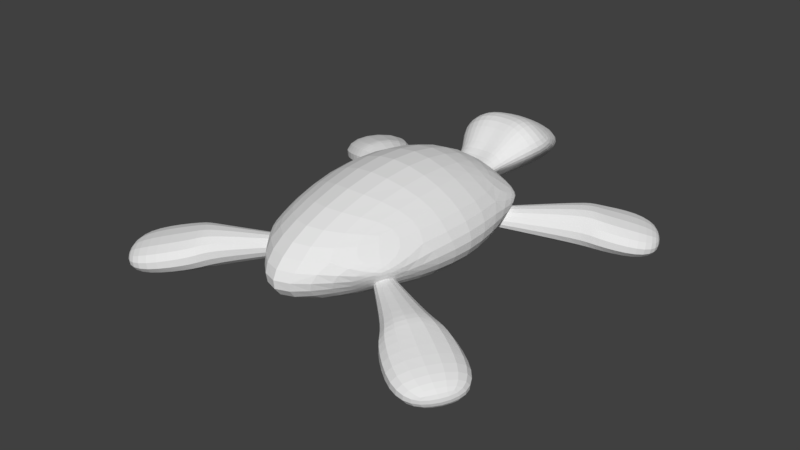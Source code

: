 # Source: turtle.blend  (saved by Blender 2.78.0; exported with 4.5.12 LTS)
import bpy
from mathutils import Matrix  # noqa: F401  (used for matrix-valued properties, if any)

bpy.ops.wm.read_factory_settings(use_empty=True)
scene = bpy.context.scene
scene.name = 'Scene'

# ---- collections
col_collection_1 = bpy.data.collections.new('Collection 1'); scene.collection.children.link(col_collection_1)

# ---- world
world_world = bpy.data.worlds.new('World'); scene.world = world_world
world_world.color = (0.05088, 0.05088, 0.05088)
world_world.use_sun_shadow = False
world_world.sun_shadow_jitter_overblur = 0.0
world_world.cycles.sampling_method = 'MANUAL'

# ---- meshes
me_cube_023 = bpy.data.meshes.new('Cube.023')
me_cube_023.from_pydata([(0.7363, 0.4856, -0.1924), (0.301, 0.3796, -0.03797), (0.2427, 0.4631, -0.04409), (0.2193, 0.4098, -0.1331), (0.2761, 0.325, -0.1264), (0.6816, 0.5715, 0.00598), (0.5431, 0.7698, -0.01765), (0.6766, 0.4997, -0.1964), (0.546, 0.7043, -0.223), (0.735, 0.5515, -0.005253), (0.5444, 0.8233, -0.03743), (0.5508, 0.7663, -0.2246), (0.9293, 0.6544, -0.06045), (0.7066, 0.9808, -0.08385), (0.9386, 0.5822, -0.233), (0.7147, 0.9155, -0.2563), (0.9674, 0.7788, -0.1289), (0.8558, 0.943, -0.1406), (0.9718, 0.7437, -0.2152), (0.8601, 0.9094, -0.2269), (0.5128, -0.8093, -0.03743), (0.2388, -0.4757, -0.04409), (0.7034, -0.5375, -0.005253), (0.5144, -0.6903, -0.223), (0.2972, -0.3922, -0.03797), (0.6449, -0.4857, -0.1964), (0.5114, -0.7558, -0.01765), (0.6499, -0.5575, 0.00598), (0.2722, -0.3376, -0.1264), (0.2154, -0.4225, -0.1331), (0.7047, -0.4716, -0.1924), (0.5191, -0.7523, -0.2246), (0.9293, -0.6544, -0.06045), (0.7066, -0.9808, -0.08385), (0.9386, -0.5822, -0.233), (0.7147, -0.9155, -0.2563), (0.9674, -0.7788, -0.1289), (0.8558, -0.943, -0.1406), (0.9718, -0.7437, -0.2152), (0.8601, -0.9094, -0.2269), (0.5, -1.927e-08, -1.742e-09), (0.375, -1.941e-08, -0.1875), (0.375, -2.271e-08, 0.1875), (0.2778, 0.4167, 0.1389), (0.3783, 0.4116, -0.01243), (0.2811, 0.5658, -0.01257), (0.3321, 0.5016, 0.04869), (0.2047, 0.4551, -0.1517), (0.3011, 0.3169, -0.1505), (0.2681, -0.5723, -0.01257), (0.3783, -0.4116, -0.01243), (0.2778, -0.4167, 0.1389), (0.3011, -0.3169, -0.1505), (0.2047, -0.4551, -0.1517), (0.3321, -0.5016, 0.04869), (0.143, 0.9182, 0.2167), (0.1891, 1.18, 0.04253), (0.2556, 0.9152, 0.1156), (0.1259, 1.131, -0.06596), (0.202, 0.7889, 0.04073), (0.2484, 0.7695, 0.1167), (0.1184, 0.7967, -0.03308), (0.1258, 0.7776, 0.2292), (0.06737, 0.4893, -0.01645), (0.06737, 0.6591, -0.01645), (0.1287, 0.6509, 0.04076), (0.03516, 0.6629, -0.07086), (0.07426, 0.6466, 0.07938), (0.1287, 0.4811, 0.04076), (0.03516, 0.4931, -0.07086), (0.07426, 0.4769, 0.07938), (-0.7363, 0.4856, -0.1924), (-0.301, 0.3796, -0.03797), (-0.2427, 0.4631, -0.04409), (-0.2193, 0.4098, -0.1331), (-0.2761, 0.325, -0.1264), (-0.6816, 0.5715, 0.00598), (-0.5431, 0.7698, -0.01765), (-0.6766, 0.4997, -0.1964), (-0.546, 0.7043, -0.223), (-0.735, 0.5515, -0.005253), (-0.5444, 0.8233, -0.03743), (-0.5508, 0.7663, -0.2246), (-0.9293, 0.6544, -0.06045), (-0.7066, 0.9808, -0.08385), (-0.9386, 0.5822, -0.233), (-0.7147, 0.9155, -0.2563), (-0.9674, 0.7788, -0.1289), (-0.8558, 0.943, -0.1406), (-0.9718, 0.7437, -0.2152), (-0.8601, 0.9094, -0.2269), (-0.5128, -0.8093, -0.03743), (-0.2388, -0.4757, -0.04409), (-0.7034, -0.5375, -0.005253), (-0.5144, -0.6903, -0.223), (-0.2972, -0.3922, -0.03797), (-0.6449, -0.4857, -0.1964), (-0.5114, -0.7558, -0.01765), (-0.6499, -0.5575, 0.00598), (-0.2722, -0.3376, -0.1264), (-0.2154, -0.4225, -0.1331), (-0.7047, -0.4716, -0.1924), (-0.5191, -0.7523, -0.2246), (-0.9293, -0.6544, -0.06045), (-0.7066, -0.9808, -0.08385), (-0.9386, -0.5822, -0.233), (-0.7147, -0.9155, -0.2563), (-0.9674, -0.7788, -0.1289), (-0.8558, -0.943, -0.1406), (-0.9718, -0.7437, -0.2152), (-0.8601, -0.9094, -0.2269), (-0.5, -1.927e-08, -1.742e-09), (0.0, -1.018, -3.369e-10), (-0.375, -1.941e-08, -0.1875), (-0.375, -2.271e-08, 0.1875), (0.0, -0.8309, 0.1875), (-0.2778, 0.4167, 0.1389), (0.0, 0.6777, 3.963e-11), (-0.3783, 0.4116, -0.01243), (-0.2811, 0.5658, -0.01257), (-0.3321, 0.5016, 0.04869), (-0.2047, 0.4551, -0.1517), (-0.3011, 0.3169, -0.1505), (0.0, -0.8309, -0.1875), (0.0, 0.5625, 0.1875), (0.0, 0.5625, -0.1875), (0.0, -2.623e-08, 0.4047), (0.0, -2.722e-08, -0.25), (-0.2681, -0.5723, -0.01257), (-0.3783, -0.4116, -0.01243), (-0.2778, -0.4167, 0.1389), (-0.3011, -0.3169, -0.1505), (-0.2047, -0.4551, -0.1517), (-0.3321, -0.5016, 0.04869), (-0.143, 0.9182, 0.2167), (0.0, 1.255, 0.07885), (-0.1891, 1.18, 0.04253), (-0.2556, 0.9152, 0.1156), (-0.1259, 1.131, -0.06596), (0.0, 0.9707, 0.1998), (0.0, 1.169, -0.06495), (-0.202, 0.7889, 0.04073), (-0.2484, 0.7695, 0.1167), (-0.1184, 0.7967, -0.03308), (-0.1258, 0.7776, 0.2292), (0.0, 0.801, 0.2361), (-0.06737, 0.4893, -0.01645), (0.0, 0.8113, -0.05373), (-0.06737, 0.6591, -0.01645), (-0.1287, 0.6509, 0.04076), (-0.03516, 0.6629, -0.07086), (-0.07426, 0.6466, 0.07938), (0.0, 0.662, 0.06657), (0.0, 0.6715, -0.0697), (-0.1287, 0.4811, 0.04076), (-0.03516, 0.4931, -0.07086), (-0.07426, 0.4769, 0.07938), (0.0, 0.4922, 0.06657), (0.0, 0.4934, -0.007281), (0.0, 0.5017, -0.0697)], [], [(9, 0, 14, 12), (1, 4, 7, 5), (7, 8, 11, 0), (4, 3, 8, 7), (2, 1, 5, 6), (3, 2, 6, 8), (11, 10, 13, 15), (6, 5, 9, 10), (8, 6, 10, 11), (5, 7, 0, 9), (12, 14, 18, 16), (0, 11, 15, 14), (10, 9, 12, 13), (16, 18, 19, 17), (14, 15, 19, 18), (13, 12, 16, 17), (15, 13, 17, 19), (21, 26, 27, 24), (29, 23, 26, 21), (30, 34, 35, 31), (25, 30, 31, 23), (23, 31, 20, 26), (31, 35, 33, 20), (22, 32, 34, 30), (26, 20, 22, 27), (33, 37, 36, 32), (35, 39, 37, 33), (24, 27, 25, 28), (34, 38, 39, 35), (36, 37, 39, 38), (20, 33, 32, 22), (28, 25, 23, 29), (32, 36, 38, 34), (27, 22, 30, 25), (117, 124, 43, 46, 45), (40, 44, 46, 43, 42), (117, 45, 47, 125), (127, 125, 47, 48, 41), (126, 42, 43, 124), (44, 45, 46), (40, 41, 48, 44), (50, 54, 49), (127, 41, 52, 53, 123), (112, 123, 53, 49), (115, 112, 49, 54, 51), (115, 51, 42, 126), (42, 51, 54, 50, 40), (41, 40, 50, 52), (50, 49, 53, 52), (45, 44, 48, 47), (135, 139, 55, 57, 56), (135, 56, 58, 140), (60, 65, 64, 59), (62, 67, 65, 60), (58, 61, 147, 140), (139, 145, 62, 55), (56, 59, 61, 58), (152, 157, 70, 67), (55, 62, 60, 57), (57, 60, 59, 56), (66, 69, 159, 153), (61, 66, 153, 147), (145, 152, 67, 62), (59, 64, 66, 61), (158, 159, 69, 63), (158, 63, 68, 70, 157), (64, 63, 69, 66), (65, 68, 63, 64), (67, 70, 68, 65), (80, 83, 85, 71), (72, 76, 78, 75), (78, 71, 82, 79), (75, 78, 79, 74), (73, 77, 76, 72), (74, 79, 77, 73), (82, 86, 84, 81), (77, 81, 80, 76), (79, 82, 81, 77), (76, 80, 71, 78), (83, 87, 89, 85), (71, 85, 86, 82), (81, 84, 83, 80), (87, 88, 90, 89), (85, 89, 90, 86), (84, 88, 87, 83), (86, 90, 88, 84), (92, 95, 98, 97), (100, 92, 97, 94), (101, 102, 106, 105), (96, 94, 102, 101), (94, 97, 91, 102), (102, 91, 104, 106), (93, 101, 105, 103), (97, 98, 93, 91), (104, 103, 107, 108), (106, 104, 108, 110), (95, 99, 96, 98), (105, 106, 110, 109), (107, 109, 110, 108), (91, 93, 103, 104), (99, 100, 94, 96), (103, 105, 109, 107), (98, 96, 101, 93), (117, 119, 120, 116, 124), (111, 114, 116, 120, 118), (117, 125, 121, 119), (127, 113, 122, 121, 125), (126, 124, 116, 114), (118, 120, 119), (111, 118, 122, 113), (129, 128, 133), (127, 123, 132, 131, 113), (112, 128, 132, 123), (115, 130, 133, 128, 112), (115, 126, 114, 130), (114, 111, 129, 133, 130), (113, 131, 129, 111), (129, 131, 132, 128), (119, 121, 122, 118), (135, 136, 137, 134, 139), (135, 140, 138, 136), (142, 141, 148, 149), (144, 142, 149, 151), (138, 140, 147, 143), (139, 134, 144, 145), (136, 138, 143, 141), (152, 151, 156, 157), (134, 137, 142, 144), (137, 136, 141, 142), (150, 153, 159, 155), (143, 147, 153, 150), (145, 144, 151, 152), (141, 143, 150, 148), (158, 146, 155, 159), (158, 157, 156, 154, 146), (148, 150, 155, 146), (149, 148, 146, 154), (151, 149, 154, 156)])
me_cube_023.use_remesh_preserve_volume = False
me_cube_023.use_remesh_preserve_attributes = False
me_cube_023.use_mirror_vertex_groups = False
me_cube_023.update()
arm_turtlearmature = bpy.data.armatures.new('TurtleArmature')  # bones are not reproduced

# ---- objects
ob_turtlearmature = bpy.data.objects.new('TurtleArmature', arm_turtlearmature)
ob_turtle = bpy.data.objects.new('Turtle', me_cube_023)

# ---- transforms, parenting, visibility, modifiers, constraints
ob_turtlearmature.location = (0.0, 0.0, 0.0)
ob_turtlearmature.show_in_front = True
ob_turtlearmature.lineart.crease_threshold = 0.0
ob_turtle.parent = ob_turtlearmature
ob_turtle.location = (0.0, 0.0, 0.0)
ob_turtle.lineart.crease_threshold = 0.0
_vg = ob_turtle.vertex_groups.new(name='Bone')
for _i, _w in zip([40, 41, 42, 43, 44, 45, 46, 47, 48, 49, 50, 51, 52, 53, 54, 111, 112, 113, 114, 115, 116, 117, 118, 119, 120, 121, 122, 123, 124, 125, 126, 127, 128, 129, 130, 131, 132, 133], [0.7151, 0.6905, 0.8194, 0.2511, 0.1021, 0.1784, 0.1154, 0.2406, 0.2091, 0.5323, 0.225, 0.6835, 0.3268, 0.3285, 0.3809, 0.7089, 0.8379, 0.6988, 0.768, 0.8063, 0.2548, 0.7668, 0.1198, 0.1447, 0.09774, 0.192, 0.2339, 0.6559, 0.8213, 0.7939, 0.9207, 0.9296, 0.5345, 0.24, 0.3417, 0.3331, 0.3309, 0.2424]): _vg.add([_i], _w, 'REPLACE')
_vg = ob_turtle.vertex_groups.new(name='Bone.001')
for _i, _w in zip([20, 21, 22, 23, 24, 25, 26, 27, 28, 29, 30, 31, 32, 33, 34, 35, 36, 37, 38, 39, 40, 41, 42, 48, 49, 50, 51, 52, 53, 54, 112, 115, 123, 128, 132], [1.0, 1.0, 1.0, 1.0, 1.0, 1.0, 1.0, 1.0, 1.0, 1.0, 1.0, 1.0, 1.0, 1.0, 1.0, 1.0, 1.0, 1.0, 1.0, 1.0, 0.0, 0.0, 0.06133, 0.006835, 0.0, 0.0, 0.0, 0.0, 0.0, 0.0, 0.0798, 0.06267, 0.0, 0.01588, 0.05525]): _vg.add([_i], _w, 'REPLACE')
_vg = ob_turtle.vertex_groups.new(name='Bone.002')
for _i, _w in zip([49, 51, 53, 72, 74, 75, 91, 92, 93, 94, 95, 96, 97, 98, 99, 100, 101, 102, 103, 104, 105, 106, 107, 108, 109, 110, 111, 112, 113, 114, 115, 118, 119, 122, 123, 128, 129, 130, 131, 132, 133], [0.02787, 0.01712, 0.05661, 0.0, 0.0, 0.0, 1.0, 1.0, 1.0, 1.0, 1.0, 1.0, 1.0, 1.0, 0.6848, 0.8723, 1.0, 1.0, 1.0, 1.0, 1.0, 1.0, 1.0, 1.0, 1.0, 1.0, 0.0, 0.0, 0.0, 0.0, 0.0, 0.0, 0.0, 0.0, 0.0, 0.0, 0.0, 0.0, 0.0, 0.0, 0.0]): _vg.add([_i], _w, 'REPLACE')
_vg = ob_turtle.vertex_groups.new(name='Bone.003')
_vg.add([55, 56, 57, 58, 59, 60, 61, 62, 63, 64, 65, 66, 67, 68, 69, 70, 134, 135, 136, 137, 138, 139, 140, 141, 142, 143, 144, 145, 146, 147, 148, 149, 150, 151, 152, 153, 154, 155, 156, 157, 158, 159], 1.0, 'REPLACE')
_vg = ob_turtle.vertex_groups.new(name='Bone.004')
for _i, _w in zip([0, 1, 2, 3, 4, 5, 6, 7, 8, 9, 10, 11, 12, 13, 14, 15, 16, 17, 18, 19, 40, 41, 42, 43, 44, 45, 46, 47, 48, 51, 52, 55, 56, 57, 58, 59, 60, 61, 62, 63, 64, 65, 66, 67, 68, 69, 70, 114, 115, 116, 117, 118, 119, 120, 121, 124, 125, 145, 151, 152, 155, 156, 157, 159], [1.0, 1.0, 1.0, 1.0, 1.0, 1.0, 1.0, 1.0, 1.0, 1.0, 1.0, 1.0, 1.0, 1.0, 1.0, 1.0, 1.0, 1.0, 1.0, 1.0, 0.0, 0.0, 0.0, 0.0, 0.0, 0.0, 0.0, 0.0, 0.0, 0.0, 0.03854, 0.0, 0.0, 0.0, 0.0, 0.0, 0.0, 0.0, 0.0, 0.0, 0.0, 0.0, 0.0, 0.0, 0.0, 0.0, 0.0, 0.0, 0.0, 0.0, 0.0, 0.0, 0.0, 0.0, 0.0, 0.0, 0.0, 0.0, 0.0, 0.0, 0.0, 0.0, 0.0, 0.0]): _vg.add([_i], _w, 'REPLACE')
_vg = ob_turtle.vertex_groups.new(name='Bone.005')
for _i, _w in zip([47, 71, 72, 73, 74, 75, 76, 77, 78, 79, 80, 81, 82, 83, 84, 85, 86, 87, 88, 89, 90, 99, 111, 113, 114, 116, 117, 118, 119, 120, 121, 122, 124, 125, 129, 131, 141, 142, 146, 148, 149, 150, 151, 152, 153, 154, 155, 156, 157, 159], [0.0, 1.0, 0.7451, 1.0, 0.9997, 1.0, 1.0, 1.0, 1.0, 1.0, 1.0, 1.0, 1.0, 1.0, 1.0, 1.0, 1.0, 1.0, 1.0, 1.0, 1.0, 0.0, 0.0, 0.0, 0.02274, 0.0, 0.0689, 0.0, 0.0, 0.0, 0.0, 0.0, 0.0, 0.0, 0.001823, 0.0, 0.0, 0.0, 0.0, 0.0, 0.0, 0.0, 0.0, 0.0, 0.0, 0.0, 0.0, 0.0, 0.0, 0.0]): _vg.add([_i], _w, 'REPLACE')
_m = ob_turtle.modifiers.new('Subsurf', 'SUBSURF')
_m.uv_smooth = 'PRESERVE_CORNERS'
_m.quality = 2
_m.show_only_control_edges = False
_m = ob_turtle.modifiers.new('Armature', 'ARMATURE')
_m.object = ob_turtlearmature

# ---- collection membership
col_collection_1.objects.link(ob_turtlearmature)
col_collection_1.objects.link(ob_turtle)

# ---- scene / render settings (as saved in the file)
scene.frame_start = 1; scene.frame_end = 60; scene.frame_set(3)
scene.render.engine = 'BLENDER_EEVEE_NEXT'
scene.render.resolution_percentage = 50
scene.render.dither_intensity = 0.0
scene.cycles.use_denoising = False
scene.cycles.samples = 128
scene.cycles.sampling_pattern = 'TABULATED_SOBOL'
scene.cycles.light_sampling_threshold = 0.0
scene.cycles.use_adaptive_sampling = False
scene.cycles.use_light_tree = False
scene.cycles.blur_glossy = 0.0
scene.cycles.sample_clamp_indirect = 0.0
scene.view_settings.view_transform = 'Standard'
bpy.context.view_layer.update()

# ---- added for rendering (the .blend has no active camera and no usable light): camera, sun
cam_auto = bpy.data.cameras.new('AutoCamera')
cam_auto.lens = 50.0
cam_auto.sensor_width = 36.0
cam_auto.clip_end = 1000.0
ob_auto_camera = bpy.data.objects.new('AutoCamera', cam_auto)
scene.collection.objects.link(ob_auto_camera)
ob_auto_camera.location = (2.94211, -3.51858, 2.28431)
ob_auto_camera.rotation_euler = (1.09748, -7.21219e-08, 0.694738)
scene.camera = ob_auto_camera
light_auto_sun = bpy.data.lights.new('AutoSun', 'SUN')
light_auto_sun.energy = 3.0
light_auto_sun.angle = 0.0523599
ob_auto_sun = bpy.data.objects.new('AutoSun', light_auto_sun)
scene.collection.objects.link(ob_auto_sun)
ob_auto_sun.rotation_euler = (0.872665, 0.174533, 0.523599)
bpy.context.view_layer.update()
